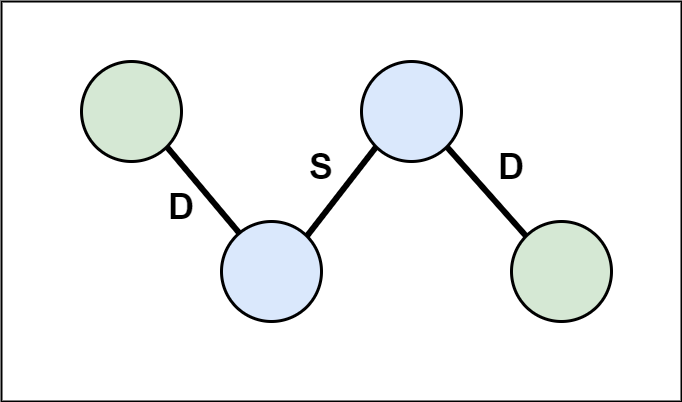

The diagram above was exported from draw.io. Its source (the exported page's mxGraphModel, read from the mxfile embedded in the PNG):
<mxGraphModel dx="1382" dy="764" grid="1" gridSize="10" guides="1" tooltips="1" connect="1" arrows="1" fold="1" page="1" pageScale="1" pageWidth="1169" pageHeight="827" math="0" shadow="0">
  <root>
    <mxCell id="0" />
    <mxCell id="1" parent="0" />
    <mxCell id="6sPAPVSZ0--x8OUI7cY_-12" value="" style="rounded=0;whiteSpace=wrap;html=1;fontFamily=Helvetica;fontSize=36;strokeWidth=2;fillColor=none;" vertex="1" parent="1">
      <mxGeometry x="200" y="360" width="680" height="400" as="geometry" />
    </mxCell>
    <mxCell id="6sPAPVSZ0--x8OUI7cY_-1" value="" style="ellipse;whiteSpace=wrap;html=1;aspect=fixed;strokeWidth=3;fillColor=#D5E8D4;strokeColor=#000000;" vertex="1" parent="1">
      <mxGeometry x="280" y="420" width="100" height="100" as="geometry" />
    </mxCell>
    <mxCell id="6sPAPVSZ0--x8OUI7cY_-2" value="" style="ellipse;whiteSpace=wrap;html=1;aspect=fixed;strokeWidth=3;fillColor=#DAE8FC;strokeColor=#000000;" vertex="1" parent="1">
      <mxGeometry x="420" y="580" width="100" height="100" as="geometry" />
    </mxCell>
    <mxCell id="6sPAPVSZ0--x8OUI7cY_-3" value="" style="endArrow=none;startArrow=none;html=1;rounded=0;fontFamily=Helvetica;fontSize=12;fontColor=default;exitX=1;exitY=1;exitDx=0;exitDy=0;strokeWidth=6;startFill=0;endFill=0;" edge="1" parent="1" source="6sPAPVSZ0--x8OUI7cY_-1" target="6sPAPVSZ0--x8OUI7cY_-2">
      <mxGeometry width="50" height="50" relative="1" as="geometry">
        <mxPoint x="560" y="520" as="sourcePoint" />
        <mxPoint x="610" y="470" as="targetPoint" />
      </mxGeometry>
    </mxCell>
    <mxCell id="6sPAPVSZ0--x8OUI7cY_-4" value="" style="ellipse;whiteSpace=wrap;html=1;aspect=fixed;strokeWidth=3;fillColor=#DAE8FC;strokeColor=#000000;" vertex="1" parent="1">
      <mxGeometry x="560" y="420" width="100" height="100" as="geometry" />
    </mxCell>
    <mxCell id="6sPAPVSZ0--x8OUI7cY_-5" value="" style="ellipse;whiteSpace=wrap;html=1;aspect=fixed;strokeWidth=3;fillColor=#D5E8D4;strokeColor=#000000;" vertex="1" parent="1">
      <mxGeometry x="710" y="580" width="100" height="100" as="geometry" />
    </mxCell>
    <mxCell id="6sPAPVSZ0--x8OUI7cY_-7" value="" style="endArrow=none;startArrow=none;html=1;rounded=0;fontFamily=Helvetica;fontSize=12;fontColor=default;exitX=1;exitY=0;exitDx=0;exitDy=0;strokeWidth=6;startFill=0;endFill=0;entryX=0;entryY=1;entryDx=0;entryDy=0;" edge="1" parent="1" source="6sPAPVSZ0--x8OUI7cY_-2" target="6sPAPVSZ0--x8OUI7cY_-4">
      <mxGeometry width="50" height="50" relative="1" as="geometry">
        <mxPoint x="395.35533905932743" y="515.3553390593274" as="sourcePoint" />
        <mxPoint x="459.2604579400054" y="561.01224891885" as="targetPoint" />
      </mxGeometry>
    </mxCell>
    <mxCell id="6sPAPVSZ0--x8OUI7cY_-8" value="" style="endArrow=none;startArrow=none;html=1;rounded=0;fontFamily=Helvetica;fontSize=12;fontColor=default;exitX=0;exitY=0;exitDx=0;exitDy=0;strokeWidth=6;startFill=0;endFill=0;entryX=1;entryY=1;entryDx=0;entryDy=0;" edge="1" parent="1" source="6sPAPVSZ0--x8OUI7cY_-5" target="6sPAPVSZ0--x8OUI7cY_-4">
      <mxGeometry width="50" height="50" relative="1" as="geometry">
        <mxPoint x="535.3553390593274" y="554.6446609406726" as="sourcePoint" />
        <mxPoint x="594.6446609406726" y="515.3553390593274" as="targetPoint" />
      </mxGeometry>
    </mxCell>
    <mxCell id="6sPAPVSZ0--x8OUI7cY_-9" value="&lt;b&gt;&lt;font style=&quot;font-size: 36px&quot;&gt;D&lt;/font&gt;&lt;/b&gt;" style="text;html=1;strokeColor=none;fillColor=none;align=center;verticalAlign=middle;whiteSpace=wrap;rounded=0;fontFamily=Helvetica;fontSize=12;fontColor=default;" vertex="1" parent="1">
      <mxGeometry x="340" y="540" width="80" height="50" as="geometry" />
    </mxCell>
    <mxCell id="6sPAPVSZ0--x8OUI7cY_-10" value="&lt;b&gt;&lt;font style=&quot;font-size: 36px&quot;&gt;S&lt;/font&gt;&lt;/b&gt;" style="text;html=1;strokeColor=none;fillColor=none;align=center;verticalAlign=middle;whiteSpace=wrap;rounded=0;fontFamily=Helvetica;fontSize=12;fontColor=default;" vertex="1" parent="1">
      <mxGeometry x="480" y="500" width="80" height="50" as="geometry" />
    </mxCell>
    <mxCell id="6sPAPVSZ0--x8OUI7cY_-11" value="&lt;b&gt;&lt;font style=&quot;font-size: 36px&quot;&gt;D&lt;/font&gt;&lt;/b&gt;" style="text;html=1;strokeColor=none;fillColor=none;align=center;verticalAlign=middle;whiteSpace=wrap;rounded=0;fontFamily=Helvetica;fontSize=12;fontColor=default;" vertex="1" parent="1">
      <mxGeometry x="670" y="500" width="80" height="50" as="geometry" />
    </mxCell>
  </root>
</mxGraphModel>